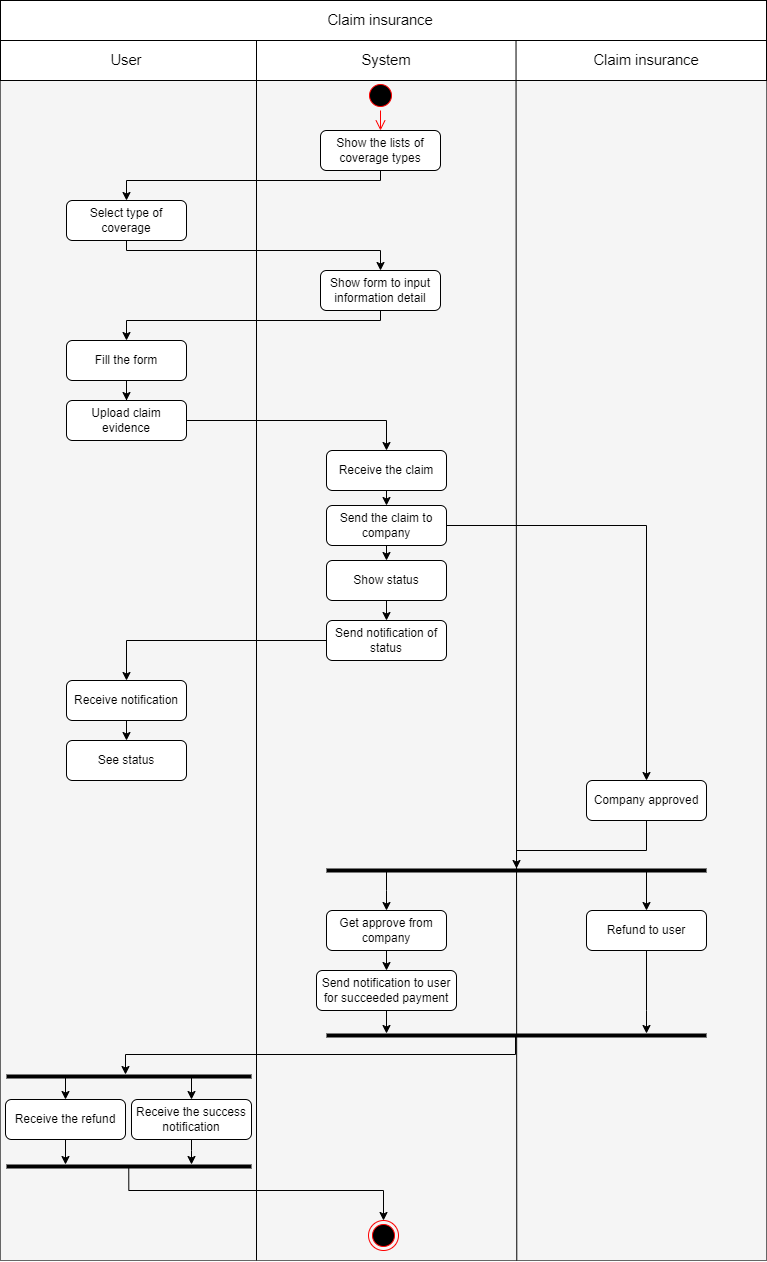

The diagram above was exported from draw.io. Its source (the exported page's mxGraphModel, read from the mxfile embedded in the PNG):
<mxGraphModel dx="1042" dy="569" grid="1" gridSize="10" guides="1" tooltips="1" connect="1" arrows="1" fold="1" page="1" pageScale="1" pageWidth="827" pageHeight="1169" math="0" shadow="0">
  <root>
    <mxCell id="0" />
    <mxCell id="1" parent="0" />
    <mxCell id="clBS-b3DrI2fFkU41Iui-63" value="" style="rounded=0;whiteSpace=wrap;html=1;fillColor=#f5f5f5;fontColor=#333333;strokeColor=#666666;" parent="1" vertex="1">
      <mxGeometry x="34" y="40" width="766" height="1260" as="geometry" />
    </mxCell>
    <mxCell id="clBS-b3DrI2fFkU41Iui-67" value="&lt;span id=&quot;docs-internal-guid-dc3df07c-7fff-2f69-aa04-b22ab00b273e&quot;&gt;&lt;/span&gt;&lt;span id=&quot;docs-internal-guid-dc3df07c-7fff-2f69-aa04-b22ab00b273e&quot;&gt;&lt;/span&gt;" style="rounded=0;whiteSpace=wrap;html=1;" parent="1" vertex="1">
      <mxGeometry x="34" y="40" width="766" height="40" as="geometry" />
    </mxCell>
    <mxCell id="clBS-b3DrI2fFkU41Iui-68" value="" style="rounded=0;whiteSpace=wrap;html=1;" parent="1" vertex="1">
      <mxGeometry x="34" y="80" width="766" height="40" as="geometry" />
    </mxCell>
    <mxCell id="clBS-b3DrI2fFkU41Iui-70" value="" style="endArrow=none;html=1;rounded=0;" parent="1" edge="1">
      <mxGeometry width="50" height="50" relative="1" as="geometry">
        <mxPoint x="290" y="80" as="sourcePoint" />
        <mxPoint x="290" y="1300" as="targetPoint" />
      </mxGeometry>
    </mxCell>
    <mxCell id="clBS-b3DrI2fFkU41Iui-71" value="" style="endArrow=none;html=1;rounded=0;entryX=0.674;entryY=1;entryDx=0;entryDy=0;exitX=0.673;exitY=-0.002;exitDx=0;exitDy=0;exitPerimeter=0;entryPerimeter=0;" parent="1" source="clBS-b3DrI2fFkU41Iui-68" target="clBS-b3DrI2fFkU41Iui-63" edge="1">
      <mxGeometry width="50" height="50" relative="1" as="geometry">
        <mxPoint x="550" y="120" as="sourcePoint" />
        <mxPoint x="550" y="840" as="targetPoint" />
      </mxGeometry>
    </mxCell>
    <mxCell id="clBS-b3DrI2fFkU41Iui-74" value="&lt;b style=&quot;font-weight:normal;&quot; id=&quot;docs-internal-guid-3ace140d-7fff-823d-83db-3a1537c3ef57&quot;&gt;&lt;span style=&quot;font-size: 11pt; font-family: Arial, sans-serif; color: rgb(0, 0, 0); background-color: transparent; font-weight: 400; font-style: normal; font-variant: normal; text-decoration: none; vertical-align: baseline;&quot;&gt;Claim insurance&lt;/span&gt;&lt;/b&gt;" style="text;whiteSpace=wrap;html=1;verticalAlign=middle;align=center;" parent="1" vertex="1">
      <mxGeometry x="344" y="40" width="140" height="40" as="geometry" />
    </mxCell>
    <mxCell id="clBS-b3DrI2fFkU41Iui-75" value="&lt;b style=&quot;font-weight:normal;&quot; id=&quot;docs-internal-guid-3ace140d-7fff-823d-83db-3a1537c3ef57&quot;&gt;&lt;span style=&quot;font-size: 11pt; font-family: Arial, sans-serif; color: rgb(0, 0, 0); background-color: transparent; font-weight: 400; font-style: normal; font-variant: normal; text-decoration: none; vertical-align: baseline;&quot;&gt;User&lt;/span&gt;&lt;/b&gt;" style="text;whiteSpace=wrap;html=1;verticalAlign=middle;align=center;" parent="1" vertex="1">
      <mxGeometry x="90" y="80" width="140" height="40" as="geometry" />
    </mxCell>
    <mxCell id="clBS-b3DrI2fFkU41Iui-76" value="&lt;b style=&quot;font-weight:normal;&quot; id=&quot;docs-internal-guid-3ace140d-7fff-823d-83db-3a1537c3ef57&quot;&gt;&lt;span style=&quot;font-size: 11pt; font-family: Arial, sans-serif; color: rgb(0, 0, 0); background-color: transparent; font-weight: 400; font-style: normal; font-variant: normal; text-decoration: none; vertical-align: baseline;&quot;&gt;System&lt;/span&gt;&lt;/b&gt;" style="text;whiteSpace=wrap;html=1;verticalAlign=middle;align=center;" parent="1" vertex="1">
      <mxGeometry x="350" y="80" width="140" height="40" as="geometry" />
    </mxCell>
    <mxCell id="clBS-b3DrI2fFkU41Iui-77" value="&lt;b style=&quot;font-weight:normal;&quot; id=&quot;docs-internal-guid-3ace140d-7fff-823d-83db-3a1537c3ef57&quot;&gt;&lt;span style=&quot;font-size: 11pt; font-family: Arial, sans-serif; color: rgb(0, 0, 0); background-color: transparent; font-weight: 400; font-style: normal; font-variant: normal; text-decoration: none; vertical-align: baseline;&quot;&gt;Claim insurance&lt;/span&gt;&lt;/b&gt;" style="text;whiteSpace=wrap;html=1;verticalAlign=middle;align=center;" parent="1" vertex="1">
      <mxGeometry x="610" y="80" width="140" height="40" as="geometry" />
    </mxCell>
    <mxCell id="clBS-b3DrI2fFkU41Iui-78" value="" style="ellipse;html=1;shape=startState;fillColor=#000000;strokeColor=#ff0000;" parent="1" vertex="1">
      <mxGeometry x="399" y="120" width="30" height="30" as="geometry" />
    </mxCell>
    <mxCell id="clBS-b3DrI2fFkU41Iui-79" value="" style="edgeStyle=orthogonalEdgeStyle;html=1;verticalAlign=bottom;endArrow=open;endSize=8;strokeColor=#ff0000;rounded=0;entryX=0.5;entryY=0;entryDx=0;entryDy=0;" parent="1" source="clBS-b3DrI2fFkU41Iui-78" target="clBS-b3DrI2fFkU41Iui-81" edge="1">
      <mxGeometry relative="1" as="geometry">
        <mxPoint x="414" y="180" as="targetPoint" />
      </mxGeometry>
    </mxCell>
    <mxCell id="clBS-b3DrI2fFkU41Iui-100" style="edgeStyle=orthogonalEdgeStyle;rounded=0;orthogonalLoop=1;jettySize=auto;html=1;exitX=0.5;exitY=1;exitDx=0;exitDy=0;entryX=0.5;entryY=0;entryDx=0;entryDy=0;" parent="1" source="clBS-b3DrI2fFkU41Iui-81" target="clBS-b3DrI2fFkU41Iui-82" edge="1">
      <mxGeometry relative="1" as="geometry">
        <Array as="points">
          <mxPoint x="414" y="220" />
          <mxPoint x="160" y="220" />
        </Array>
      </mxGeometry>
    </mxCell>
    <mxCell id="clBS-b3DrI2fFkU41Iui-81" value="Show the lists of coverage types" style="rounded=1;whiteSpace=wrap;html=1;" parent="1" vertex="1">
      <mxGeometry x="354" y="170" width="120" height="40" as="geometry" />
    </mxCell>
    <mxCell id="clBS-b3DrI2fFkU41Iui-101" style="edgeStyle=orthogonalEdgeStyle;rounded=0;orthogonalLoop=1;jettySize=auto;html=1;exitX=0.5;exitY=1;exitDx=0;exitDy=0;entryX=0.5;entryY=0;entryDx=0;entryDy=0;" parent="1" source="clBS-b3DrI2fFkU41Iui-82" target="clBS-b3DrI2fFkU41Iui-83" edge="1">
      <mxGeometry relative="1" as="geometry">
        <Array as="points">
          <mxPoint x="160" y="290" />
          <mxPoint x="414" y="290" />
        </Array>
      </mxGeometry>
    </mxCell>
    <mxCell id="clBS-b3DrI2fFkU41Iui-82" value="Select type of coverage" style="rounded=1;whiteSpace=wrap;html=1;" parent="1" vertex="1">
      <mxGeometry x="100" y="240" width="120" height="40" as="geometry" />
    </mxCell>
    <mxCell id="clBS-b3DrI2fFkU41Iui-102" style="edgeStyle=orthogonalEdgeStyle;rounded=0;orthogonalLoop=1;jettySize=auto;html=1;exitX=0.5;exitY=1;exitDx=0;exitDy=0;entryX=0.5;entryY=0;entryDx=0;entryDy=0;" parent="1" source="clBS-b3DrI2fFkU41Iui-83" target="clBS-b3DrI2fFkU41Iui-84" edge="1">
      <mxGeometry relative="1" as="geometry">
        <Array as="points">
          <mxPoint x="414" y="360" />
          <mxPoint x="160" y="360" />
        </Array>
      </mxGeometry>
    </mxCell>
    <mxCell id="clBS-b3DrI2fFkU41Iui-83" value="Show form to input information detail" style="rounded=1;whiteSpace=wrap;html=1;" parent="1" vertex="1">
      <mxGeometry x="354" y="310" width="120" height="40" as="geometry" />
    </mxCell>
    <mxCell id="clBS-b3DrI2fFkU41Iui-104" value="" style="edgeStyle=orthogonalEdgeStyle;rounded=0;orthogonalLoop=1;jettySize=auto;html=1;" parent="1" source="clBS-b3DrI2fFkU41Iui-84" target="clBS-b3DrI2fFkU41Iui-85" edge="1">
      <mxGeometry relative="1" as="geometry" />
    </mxCell>
    <mxCell id="clBS-b3DrI2fFkU41Iui-84" value="Fill the form" style="rounded=1;whiteSpace=wrap;html=1;" parent="1" vertex="1">
      <mxGeometry x="100" y="380" width="120" height="40" as="geometry" />
    </mxCell>
    <mxCell id="clBS-b3DrI2fFkU41Iui-105" style="edgeStyle=orthogonalEdgeStyle;rounded=0;orthogonalLoop=1;jettySize=auto;html=1;entryX=0.5;entryY=0;entryDx=0;entryDy=0;" parent="1" source="clBS-b3DrI2fFkU41Iui-85" target="clBS-b3DrI2fFkU41Iui-86" edge="1">
      <mxGeometry relative="1" as="geometry" />
    </mxCell>
    <mxCell id="clBS-b3DrI2fFkU41Iui-85" value="Upload claim evidence" style="rounded=1;whiteSpace=wrap;html=1;" parent="1" vertex="1">
      <mxGeometry x="100" y="440" width="120" height="40" as="geometry" />
    </mxCell>
    <mxCell id="clBS-b3DrI2fFkU41Iui-106" style="edgeStyle=orthogonalEdgeStyle;rounded=0;orthogonalLoop=1;jettySize=auto;html=1;exitX=0.5;exitY=1;exitDx=0;exitDy=0;entryX=0.5;entryY=0;entryDx=0;entryDy=0;" parent="1" source="clBS-b3DrI2fFkU41Iui-86" target="clBS-b3DrI2fFkU41Iui-87" edge="1">
      <mxGeometry relative="1" as="geometry" />
    </mxCell>
    <mxCell id="clBS-b3DrI2fFkU41Iui-86" value="Receive the claim" style="rounded=1;whiteSpace=wrap;html=1;" parent="1" vertex="1">
      <mxGeometry x="360" y="490" width="120" height="40" as="geometry" />
    </mxCell>
    <mxCell id="clBS-b3DrI2fFkU41Iui-107" style="edgeStyle=orthogonalEdgeStyle;rounded=0;orthogonalLoop=1;jettySize=auto;html=1;exitX=0.5;exitY=1;exitDx=0;exitDy=0;entryX=0.5;entryY=0;entryDx=0;entryDy=0;" parent="1" source="clBS-b3DrI2fFkU41Iui-87" target="clBS-b3DrI2fFkU41Iui-94" edge="1">
      <mxGeometry relative="1" as="geometry" />
    </mxCell>
    <mxCell id="clBS-b3DrI2fFkU41Iui-115" style="edgeStyle=orthogonalEdgeStyle;rounded=0;orthogonalLoop=1;jettySize=auto;html=1;exitX=1;exitY=0.5;exitDx=0;exitDy=0;entryX=0.5;entryY=0;entryDx=0;entryDy=0;" parent="1" source="clBS-b3DrI2fFkU41Iui-87" target="clBS-b3DrI2fFkU41Iui-88" edge="1">
      <mxGeometry relative="1" as="geometry" />
    </mxCell>
    <mxCell id="clBS-b3DrI2fFkU41Iui-87" value="Send the claim to company" style="rounded=1;whiteSpace=wrap;html=1;" parent="1" vertex="1">
      <mxGeometry x="360" y="545" width="120" height="40" as="geometry" />
    </mxCell>
    <mxCell id="clBS-b3DrI2fFkU41Iui-118" style="edgeStyle=orthogonalEdgeStyle;rounded=0;orthogonalLoop=1;jettySize=auto;html=1;exitX=0.5;exitY=1;exitDx=0;exitDy=0;" parent="1" source="clBS-b3DrI2fFkU41Iui-88" target="clBS-b3DrI2fFkU41Iui-117" edge="1">
      <mxGeometry relative="1" as="geometry">
        <Array as="points">
          <mxPoint x="680" y="890" />
          <mxPoint x="550" y="890" />
        </Array>
      </mxGeometry>
    </mxCell>
    <mxCell id="clBS-b3DrI2fFkU41Iui-88" value="Company approved" style="rounded=1;whiteSpace=wrap;html=1;" parent="1" vertex="1">
      <mxGeometry x="620" y="820" width="120" height="40" as="geometry" />
    </mxCell>
    <mxCell id="clBS-b3DrI2fFkU41Iui-128" style="edgeStyle=orthogonalEdgeStyle;rounded=0;orthogonalLoop=1;jettySize=auto;html=1;exitX=0.5;exitY=1;exitDx=0;exitDy=0;" parent="1" source="clBS-b3DrI2fFkU41Iui-89" target="clBS-b3DrI2fFkU41Iui-122" edge="1">
      <mxGeometry relative="1" as="geometry">
        <Array as="points">
          <mxPoint x="680" y="1050" />
          <mxPoint x="680" y="1050" />
        </Array>
      </mxGeometry>
    </mxCell>
    <mxCell id="clBS-b3DrI2fFkU41Iui-89" value="Refund to user" style="rounded=1;whiteSpace=wrap;html=1;" parent="1" vertex="1">
      <mxGeometry x="620" y="950" width="120" height="40" as="geometry" />
    </mxCell>
    <mxCell id="clBS-b3DrI2fFkU41Iui-121" style="edgeStyle=orthogonalEdgeStyle;rounded=0;orthogonalLoop=1;jettySize=auto;html=1;exitX=0.5;exitY=1;exitDx=0;exitDy=0;entryX=0.5;entryY=0;entryDx=0;entryDy=0;" parent="1" source="clBS-b3DrI2fFkU41Iui-90" target="clBS-b3DrI2fFkU41Iui-91" edge="1">
      <mxGeometry relative="1" as="geometry" />
    </mxCell>
    <mxCell id="clBS-b3DrI2fFkU41Iui-90" value="Get approve from company" style="rounded=1;whiteSpace=wrap;html=1;" parent="1" vertex="1">
      <mxGeometry x="360" y="950" width="120" height="40" as="geometry" />
    </mxCell>
    <mxCell id="clBS-b3DrI2fFkU41Iui-129" style="edgeStyle=orthogonalEdgeStyle;rounded=0;orthogonalLoop=1;jettySize=auto;html=1;exitX=0.5;exitY=1;exitDx=0;exitDy=0;" parent="1" source="clBS-b3DrI2fFkU41Iui-91" target="clBS-b3DrI2fFkU41Iui-122" edge="1">
      <mxGeometry relative="1" as="geometry">
        <Array as="points">
          <mxPoint x="420" y="1075" />
          <mxPoint x="420" y="1075" />
        </Array>
      </mxGeometry>
    </mxCell>
    <mxCell id="clBS-b3DrI2fFkU41Iui-91" value="Send notification to user for succeeded payment" style="rounded=1;whiteSpace=wrap;html=1;" parent="1" vertex="1">
      <mxGeometry x="350" y="1010" width="140" height="40" as="geometry" />
    </mxCell>
    <mxCell id="clBS-b3DrI2fFkU41Iui-141" style="edgeStyle=orthogonalEdgeStyle;rounded=0;orthogonalLoop=1;jettySize=auto;html=1;exitX=0.5;exitY=1;exitDx=0;exitDy=0;" parent="1" source="clBS-b3DrI2fFkU41Iui-92" target="clBS-b3DrI2fFkU41Iui-131" edge="1">
      <mxGeometry relative="1" as="geometry">
        <Array as="points">
          <mxPoint x="99" y="1200" />
          <mxPoint x="99" y="1200" />
        </Array>
      </mxGeometry>
    </mxCell>
    <mxCell id="clBS-b3DrI2fFkU41Iui-92" value="Receive the refund" style="rounded=1;whiteSpace=wrap;html=1;" parent="1" vertex="1">
      <mxGeometry x="39" y="1139" width="120" height="40" as="geometry" />
    </mxCell>
    <mxCell id="clBS-b3DrI2fFkU41Iui-139" style="edgeStyle=orthogonalEdgeStyle;rounded=0;orthogonalLoop=1;jettySize=auto;html=1;exitX=0.5;exitY=1;exitDx=0;exitDy=0;" parent="1" source="clBS-b3DrI2fFkU41Iui-93" target="clBS-b3DrI2fFkU41Iui-131" edge="1">
      <mxGeometry relative="1" as="geometry">
        <mxPoint x="160" y="1210" as="targetPoint" />
        <Array as="points">
          <mxPoint x="225" y="1190" />
          <mxPoint x="225" y="1190" />
        </Array>
      </mxGeometry>
    </mxCell>
    <mxCell id="clBS-b3DrI2fFkU41Iui-93" value="Receive the success notification" style="rounded=1;whiteSpace=wrap;html=1;" parent="1" vertex="1">
      <mxGeometry x="165" y="1139" width="120" height="40" as="geometry" />
    </mxCell>
    <mxCell id="clBS-b3DrI2fFkU41Iui-108" style="edgeStyle=orthogonalEdgeStyle;rounded=0;orthogonalLoop=1;jettySize=auto;html=1;exitX=0.5;exitY=1;exitDx=0;exitDy=0;entryX=0.5;entryY=0;entryDx=0;entryDy=0;" parent="1" source="clBS-b3DrI2fFkU41Iui-94" target="clBS-b3DrI2fFkU41Iui-97" edge="1">
      <mxGeometry relative="1" as="geometry" />
    </mxCell>
    <mxCell id="clBS-b3DrI2fFkU41Iui-94" value="Show status" style="rounded=1;whiteSpace=wrap;html=1;" parent="1" vertex="1">
      <mxGeometry x="360" y="600" width="120" height="40" as="geometry" />
    </mxCell>
    <mxCell id="clBS-b3DrI2fFkU41Iui-95" value="See status" style="rounded=1;whiteSpace=wrap;html=1;" parent="1" vertex="1">
      <mxGeometry x="100" y="780" width="120" height="40" as="geometry" />
    </mxCell>
    <mxCell id="clBS-b3DrI2fFkU41Iui-109" style="edgeStyle=orthogonalEdgeStyle;rounded=0;orthogonalLoop=1;jettySize=auto;html=1;exitX=0;exitY=0.5;exitDx=0;exitDy=0;entryX=0.5;entryY=0;entryDx=0;entryDy=0;" parent="1" source="clBS-b3DrI2fFkU41Iui-97" target="clBS-b3DrI2fFkU41Iui-98" edge="1">
      <mxGeometry relative="1" as="geometry" />
    </mxCell>
    <mxCell id="clBS-b3DrI2fFkU41Iui-97" value="Send notification of status" style="rounded=1;whiteSpace=wrap;html=1;" parent="1" vertex="1">
      <mxGeometry x="360" y="660" width="120" height="40" as="geometry" />
    </mxCell>
    <mxCell id="clBS-b3DrI2fFkU41Iui-110" style="edgeStyle=orthogonalEdgeStyle;rounded=0;orthogonalLoop=1;jettySize=auto;html=1;exitX=0.5;exitY=1;exitDx=0;exitDy=0;entryX=0.5;entryY=0;entryDx=0;entryDy=0;" parent="1" source="clBS-b3DrI2fFkU41Iui-98" target="clBS-b3DrI2fFkU41Iui-95" edge="1">
      <mxGeometry relative="1" as="geometry" />
    </mxCell>
    <mxCell id="clBS-b3DrI2fFkU41Iui-98" value="Receive notification" style="rounded=1;whiteSpace=wrap;html=1;" parent="1" vertex="1">
      <mxGeometry x="100" y="720" width="120" height="40" as="geometry" />
    </mxCell>
    <mxCell id="clBS-b3DrI2fFkU41Iui-125" style="edgeStyle=orthogonalEdgeStyle;rounded=0;orthogonalLoop=1;jettySize=auto;html=1;entryX=0.5;entryY=0;entryDx=0;entryDy=0;" parent="1" source="clBS-b3DrI2fFkU41Iui-117" target="clBS-b3DrI2fFkU41Iui-90" edge="1">
      <mxGeometry relative="1" as="geometry">
        <Array as="points">
          <mxPoint x="420" y="930" />
          <mxPoint x="420" y="930" />
        </Array>
      </mxGeometry>
    </mxCell>
    <mxCell id="clBS-b3DrI2fFkU41Iui-126" style="edgeStyle=orthogonalEdgeStyle;rounded=0;orthogonalLoop=1;jettySize=auto;html=1;entryX=0.5;entryY=0;entryDx=0;entryDy=0;" parent="1" source="clBS-b3DrI2fFkU41Iui-117" target="clBS-b3DrI2fFkU41Iui-89" edge="1">
      <mxGeometry relative="1" as="geometry">
        <mxPoint x="550" y="929.9988888888889" as="sourcePoint" />
        <mxPoint x="680" y="950" as="targetPoint" />
        <Array as="points">
          <mxPoint x="680" y="920" />
          <mxPoint x="680" y="920" />
        </Array>
      </mxGeometry>
    </mxCell>
    <mxCell id="clBS-b3DrI2fFkU41Iui-117" value="" style="line;strokeWidth=4;html=1;perimeter=backbonePerimeter;points=[];outlineConnect=0;" parent="1" vertex="1">
      <mxGeometry x="360" y="900" width="380" height="20" as="geometry" />
    </mxCell>
    <mxCell id="clBS-b3DrI2fFkU41Iui-135" style="edgeStyle=orthogonalEdgeStyle;rounded=0;orthogonalLoop=1;jettySize=auto;html=1;" parent="1" edge="1">
      <mxGeometry relative="1" as="geometry">
        <mxPoint x="549" y="1074" as="sourcePoint" />
        <mxPoint x="159.0028653295129" y="1113.9999999999998" as="targetPoint" />
        <Array as="points">
          <mxPoint x="549" y="1094" />
          <mxPoint x="159" y="1094" />
        </Array>
      </mxGeometry>
    </mxCell>
    <mxCell id="clBS-b3DrI2fFkU41Iui-122" value="" style="line;strokeWidth=4;html=1;perimeter=backbonePerimeter;points=[];outlineConnect=0;" parent="1" vertex="1">
      <mxGeometry x="360" y="1070" width="380" height="10" as="geometry" />
    </mxCell>
    <mxCell id="clBS-b3DrI2fFkU41Iui-136" style="edgeStyle=orthogonalEdgeStyle;rounded=0;orthogonalLoop=1;jettySize=auto;html=1;entryX=0.5;entryY=0;entryDx=0;entryDy=0;" parent="1" source="clBS-b3DrI2fFkU41Iui-130" target="clBS-b3DrI2fFkU41Iui-92" edge="1">
      <mxGeometry relative="1" as="geometry">
        <Array as="points">
          <mxPoint x="99" y="1120" />
          <mxPoint x="99" y="1120" />
        </Array>
      </mxGeometry>
    </mxCell>
    <mxCell id="clBS-b3DrI2fFkU41Iui-137" style="edgeStyle=orthogonalEdgeStyle;rounded=0;orthogonalLoop=1;jettySize=auto;html=1;entryX=0.5;entryY=0;entryDx=0;entryDy=0;" parent="1" source="clBS-b3DrI2fFkU41Iui-130" target="clBS-b3DrI2fFkU41Iui-93" edge="1">
      <mxGeometry relative="1" as="geometry">
        <Array as="points">
          <mxPoint x="225" y="1120" />
          <mxPoint x="225" y="1120" />
        </Array>
      </mxGeometry>
    </mxCell>
    <mxCell id="clBS-b3DrI2fFkU41Iui-130" value="" style="line;strokeWidth=4;html=1;perimeter=backbonePerimeter;points=[];outlineConnect=0;" parent="1" vertex="1">
      <mxGeometry x="40" y="1111" width="245" height="10" as="geometry" />
    </mxCell>
    <mxCell id="clBS-b3DrI2fFkU41Iui-145" style="edgeStyle=orthogonalEdgeStyle;rounded=0;orthogonalLoop=1;jettySize=auto;html=1;entryX=0.5;entryY=0;entryDx=0;entryDy=0;exitX=0.499;exitY=0.46;exitDx=0;exitDy=0;exitPerimeter=0;" parent="1" source="clBS-b3DrI2fFkU41Iui-131" target="clBS-b3DrI2fFkU41Iui-143" edge="1">
      <mxGeometry relative="1" as="geometry">
        <Array as="points">
          <mxPoint x="162" y="1230" />
          <mxPoint x="417" y="1230" />
        </Array>
      </mxGeometry>
    </mxCell>
    <mxCell id="clBS-b3DrI2fFkU41Iui-131" value="" style="line;strokeWidth=4;html=1;perimeter=backbonePerimeter;points=[];outlineConnect=0;" parent="1" vertex="1">
      <mxGeometry x="40" y="1201" width="245" height="10" as="geometry" />
    </mxCell>
    <mxCell id="clBS-b3DrI2fFkU41Iui-143" value="" style="ellipse;html=1;shape=endState;fillColor=#000000;strokeColor=#ff0000;" parent="1" vertex="1">
      <mxGeometry x="402" y="1260" width="30" height="30" as="geometry" />
    </mxCell>
  </root>
</mxGraphModel>